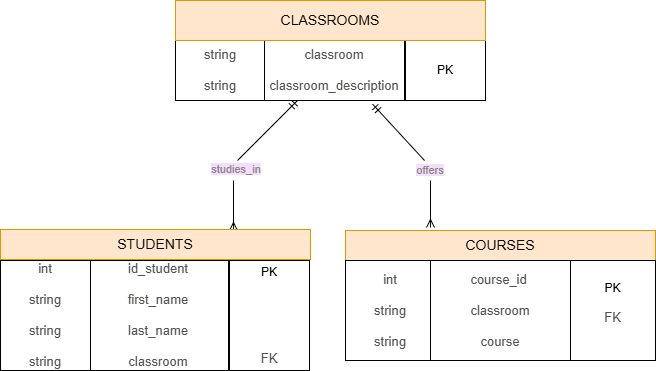

The diagram above was exported from draw.io. Its source (the exported page's mxGraphModel, read from the mxfile embedded in the PNG):
<mxGraphModel dx="1084" dy="611" grid="1" gridSize="10" guides="1" tooltips="1" connect="1" arrows="1" fold="1" page="1" pageScale="1" pageWidth="827" pageHeight="1169" math="0" shadow="0">
  <root>
    <mxCell id="0" />
    <mxCell id="1" parent="0" />
    <mxCell id="fLMWfs_-M7TKmYb55DHV-83" parent="1" style="rounded=0;whiteSpace=wrap;html=1;" value="&lt;span style=&quot;color: rgb(82, 81, 78); font-family: &amp;quot;Anthropic Sans&amp;quot;, sans-serif; font-size: 13px; text-align: start; white-space: nowrap;&quot;&gt;string&lt;/span&gt;&lt;div&gt;&lt;div style=&quot;text-align: start;&quot;&gt;&lt;font color=&quot;#52514e&quot; face=&quot;Anthropic Sans, sans-serif&quot;&gt;&lt;span style=&quot;font-size: 13px; text-wrap-mode: nowrap;&quot;&gt;&lt;br&gt;&lt;/span&gt;&lt;/font&gt;&lt;/div&gt;&lt;div&gt;&lt;span style=&quot;color: rgb(82, 81, 78); font-family: &amp;quot;Anthropic Sans&amp;quot;, sans-serif; font-size: 13px; text-align: start; white-space: nowrap;&quot;&gt;string&lt;/span&gt;&lt;span style=&quot;color: rgb(82, 81, 78); font-family: &amp;quot;Anthropic Sans&amp;quot;, sans-serif; font-size: 13px; text-align: start; white-space: nowrap;&quot;&gt;&lt;/span&gt;&lt;/div&gt;&lt;/div&gt;" vertex="1">
      <mxGeometry height="60" width="90" x="250" y="240" as="geometry" />
    </mxCell>
    <mxCell id="fLMWfs_-M7TKmYb55DHV-84" parent="1" style="rounded=0;whiteSpace=wrap;html=1;" value="&lt;span style=&quot;color: rgb(82, 81, 78); font-family: &amp;quot;Anthropic Sans&amp;quot;, sans-serif; font-size: 13px; text-align: start; white-space: nowrap;&quot;&gt;classroom&lt;/span&gt;&lt;div&gt;&lt;div style=&quot;text-align: start;&quot;&gt;&lt;font color=&quot;#52514e&quot; face=&quot;Anthropic Sans, sans-serif&quot;&gt;&lt;span style=&quot;font-size: 13px; text-wrap-mode: nowrap;&quot;&gt;&lt;br&gt;&lt;/span&gt;&lt;/font&gt;&lt;/div&gt;&lt;div&gt;&lt;span style=&quot;color: rgb(82, 81, 78); font-family: &amp;quot;Anthropic Sans&amp;quot;, sans-serif; font-size: 13px; text-align: start; white-space: nowrap;&quot;&gt;classroom_description&lt;/span&gt;&lt;/div&gt;&lt;/div&gt;" vertex="1">
      <mxGeometry height="60" width="140" x="339" y="240" as="geometry" />
    </mxCell>
    <mxCell id="fLMWfs_-M7TKmYb55DHV-85" parent="1" style="rounded=0;whiteSpace=wrap;html=1;" value="PK" vertex="1">
      <mxGeometry height="60" width="80" x="480" y="240" as="geometry" />
    </mxCell>
    <mxCell id="fLMWfs_-M7TKmYb55DHV-87" parent="1" style="rounded=0;whiteSpace=wrap;html=1;fillColor=#ffe6cc;strokeColor=#d79b00;" value="&lt;span style=&quot;color: rgb(11, 11, 11); font-family: &amp;quot;Anthropic Sans&amp;quot;, sans-serif; font-size: 14px; text-align: start; white-space: nowrap;&quot;&gt;CLASSROOMS&lt;/span&gt;" vertex="1">
      <mxGeometry height="40" width="310" x="250" y="200" as="geometry" />
    </mxCell>
    <mxCell id="fLMWfs_-M7TKmYb55DHV-89" edge="1" parent="1" style="endArrow=ERmandOne;html=1;rounded=0;endFill=0;" value="">
      <mxGeometry height="50" relative="1" width="50" as="geometry">
        <mxPoint x="312" y="360" as="sourcePoint" />
        <mxPoint x="372" y="300" as="targetPoint" />
      </mxGeometry>
    </mxCell>
    <mxCell id="fLMWfs_-M7TKmYb55DHV-90" parent="1" style="text;html=1;whiteSpace=wrap;strokeColor=none;fillColor=none;align=center;verticalAlign=middle;rounded=0;" value="&lt;span style=&quot;color: rgb(137, 135, 129); font-family: &amp;quot;Anthropic Sans&amp;quot;, sans-serif; font-size: 11px; white-space: nowrap; background-color: rgb(244, 221, 255);&quot;&gt;studies_in&lt;/span&gt;" vertex="1">
      <mxGeometry height="30" width="60" x="281" y="354" as="geometry" />
    </mxCell>
    <mxCell id="fLMWfs_-M7TKmYb55DHV-93" edge="1" parent="1" style="endArrow=none;html=1;rounded=0;startArrow=ERmany;startFill=0;" value="">
      <mxGeometry height="50" relative="1" width="50" as="geometry">
        <mxPoint x="308" y="430" as="sourcePoint" />
        <mxPoint x="308" y="380" as="targetPoint" />
      </mxGeometry>
    </mxCell>
    <mxCell id="fLMWfs_-M7TKmYb55DHV-94" parent="1" style="rounded=0;whiteSpace=wrap;html=1;fillColor=#ffe6cc;strokeColor=#d79b00;" value="&lt;span style=&quot;color: rgb(11, 11, 11); font-family: &amp;quot;Anthropic Sans&amp;quot;, sans-serif; font-size: 14px; text-align: start; white-space: nowrap;&quot;&gt;STUDENTS&lt;/span&gt;" vertex="1">
      <mxGeometry height="30" width="310" x="75" y="429" as="geometry" />
    </mxCell>
    <mxCell id="fLMWfs_-M7TKmYb55DHV-95" parent="1" style="rounded=0;whiteSpace=wrap;html=1;" value="&lt;span style=&quot;color: rgb(82, 81, 78); font-family: &amp;quot;Anthropic Sans&amp;quot;, sans-serif; font-size: 13px; text-align: start; white-space: nowrap;&quot;&gt;id_student&lt;/span&gt;&lt;div&gt;&lt;span style=&quot;color: rgb(82, 81, 78); font-family: &amp;quot;Anthropic Sans&amp;quot;, sans-serif; font-size: 13px; text-align: start; white-space: nowrap;&quot;&gt;&lt;br&gt;&lt;/span&gt;&lt;/div&gt;&lt;div&gt;&lt;span style=&quot;color: rgb(82, 81, 78); font-family: &amp;quot;Anthropic Sans&amp;quot;, sans-serif; font-size: 13px; text-align: start; white-space: nowrap;&quot;&gt;first_name&lt;/span&gt;&lt;span style=&quot;color: rgb(82, 81, 78); font-family: &amp;quot;Anthropic Sans&amp;quot;, sans-serif; font-size: 13px; text-align: start; white-space: nowrap;&quot;&gt;&lt;/span&gt;&lt;/div&gt;&lt;div&gt;&lt;span style=&quot;color: rgb(82, 81, 78); font-family: &amp;quot;Anthropic Sans&amp;quot;, sans-serif; font-size: 13px; text-align: start; white-space: nowrap;&quot;&gt;&lt;br&gt;&lt;/span&gt;&lt;/div&gt;&lt;div&gt;&lt;span style=&quot;color: rgb(82, 81, 78); font-family: &amp;quot;Anthropic Sans&amp;quot;, sans-serif; font-size: 13px; text-align: start; white-space: nowrap;&quot;&gt;last_name&lt;/span&gt;&lt;span style=&quot;color: rgb(82, 81, 78); font-family: &amp;quot;Anthropic Sans&amp;quot;, sans-serif; font-size: 13px; text-align: start; white-space: nowrap;&quot;&gt;&lt;/span&gt;&lt;/div&gt;&lt;div&gt;&lt;span style=&quot;color: rgb(82, 81, 78); font-family: &amp;quot;Anthropic Sans&amp;quot;, sans-serif; font-size: 13px; text-align: start; white-space: nowrap;&quot;&gt;&lt;br&gt;&lt;/span&gt;&lt;/div&gt;&lt;div&gt;&lt;span style=&quot;color: rgb(82, 81, 78); font-family: &amp;quot;Anthropic Sans&amp;quot;, sans-serif; font-size: 13px; text-align: start; white-space: nowrap;&quot;&gt;classroom&lt;/span&gt;&lt;span style=&quot;color: rgb(82, 81, 78); font-family: &amp;quot;Anthropic Sans&amp;quot;, sans-serif; font-size: 13px; text-align: start; white-space: nowrap;&quot;&gt;&lt;/span&gt;&lt;/div&gt;" vertex="1">
      <mxGeometry height="110" width="140" x="163" y="460" as="geometry" />
    </mxCell>
    <mxCell id="fLMWfs_-M7TKmYb55DHV-96" parent="1" style="rounded=0;whiteSpace=wrap;html=1;" value="PK&lt;div&gt;&lt;br&gt;&lt;/div&gt;&lt;div&gt;&lt;br&gt;&lt;/div&gt;&lt;div&gt;&lt;br&gt;&lt;/div&gt;&lt;div&gt;&lt;br&gt;&lt;/div&gt;&lt;div&gt;&lt;br&gt;&lt;/div&gt;&lt;div&gt;&lt;span style=&quot;color: rgb(82, 81, 78); font-family: &amp;quot;Anthropic Sans&amp;quot;, sans-serif; font-size: 13px; text-align: start; white-space: nowrap;&quot;&gt;FK&lt;/span&gt;&lt;/div&gt;" vertex="1">
      <mxGeometry height="110" width="80" x="304" y="460" as="geometry" />
    </mxCell>
    <mxCell id="fLMWfs_-M7TKmYb55DHV-97" parent="1" style="rounded=0;whiteSpace=wrap;html=1;" value="&lt;span style=&quot;color: rgb(82, 81, 78); font-family: &amp;quot;Anthropic Sans&amp;quot;, sans-serif; font-size: 13px; text-align: start; white-space: nowrap;&quot;&gt;int&lt;/span&gt;&lt;div&gt;&lt;div style=&quot;text-align: start;&quot;&gt;&lt;font color=&quot;#52514e&quot; face=&quot;Anthropic Sans, sans-serif&quot;&gt;&lt;span style=&quot;font-size: 13px; text-wrap-mode: nowrap;&quot;&gt;&lt;br&gt;&lt;/span&gt;&lt;/font&gt;&lt;/div&gt;&lt;div&gt;&lt;span style=&quot;color: rgb(82, 81, 78); font-family: &amp;quot;Anthropic Sans&amp;quot;, sans-serif; font-size: 13px; text-align: start; white-space: nowrap;&quot;&gt;string&lt;/span&gt;&lt;/div&gt;&lt;div&gt;&lt;span style=&quot;color: rgb(82, 81, 78); font-family: &amp;quot;Anthropic Sans&amp;quot;, sans-serif; font-size: 13px; text-align: start; white-space: nowrap;&quot;&gt;&lt;br&gt;&lt;/span&gt;&lt;/div&gt;&lt;div&gt;&lt;span style=&quot;color: rgb(82, 81, 78); font-family: &amp;quot;Anthropic Sans&amp;quot;, sans-serif; font-size: 13px; text-align: start; white-space: nowrap;&quot;&gt;string&lt;/span&gt;&lt;/div&gt;&lt;div&gt;&lt;span style=&quot;color: rgb(82, 81, 78); font-family: &amp;quot;Anthropic Sans&amp;quot;, sans-serif; font-size: 13px; text-align: start; white-space: nowrap;&quot;&gt;&lt;br&gt;&lt;/span&gt;&lt;/div&gt;&lt;div&gt;&lt;span style=&quot;color: rgb(82, 81, 78); font-family: &amp;quot;Anthropic Sans&amp;quot;, sans-serif; font-size: 13px; text-align: start; white-space: nowrap;&quot;&gt;string&lt;/span&gt;&lt;/div&gt;&lt;/div&gt;" vertex="1">
      <mxGeometry height="110" width="90" x="75" y="460" as="geometry" />
    </mxCell>
    <mxCell id="fLMWfs_-M7TKmYb55DHV-98" parent="1" style="rounded=0;whiteSpace=wrap;html=1;fillColor=#ffe6cc;strokeColor=#d79b00;" value="&lt;span style=&quot;color: rgb(11, 11, 11); font-family: &amp;quot;Anthropic Sans&amp;quot;, sans-serif; font-size: 14px; text-align: start; white-space: nowrap;&quot;&gt;COURSES&lt;/span&gt;" vertex="1">
      <mxGeometry height="30" width="310" x="420" y="430" as="geometry" />
    </mxCell>
    <mxCell id="fLMWfs_-M7TKmYb55DHV-99" parent="1" style="rounded=0;whiteSpace=wrap;html=1;" value="&lt;span style=&quot;white-space: nowrap; color: rgb(82, 81, 78); font-family: &amp;quot;Anthropic Sans&amp;quot;, sans-serif; font-size: 13px; text-align: start;&quot;&gt;int&lt;/span&gt;&lt;div&gt;&lt;div style=&quot;text-align: start;&quot;&gt;&lt;font face=&quot;Anthropic Sans, sans-serif&quot;&gt;&lt;span style=&quot;font-size: 13px; text-wrap-mode: nowrap;&quot;&gt;&lt;br&gt;&lt;/span&gt;&lt;/font&gt;&lt;/div&gt;&lt;div&gt;&lt;span style=&quot;color: rgb(82, 81, 78); font-family: &amp;quot;Anthropic Sans&amp;quot;, sans-serif; font-size: 13px; text-align: start; white-space: nowrap;&quot;&gt;string&lt;/span&gt;&lt;/div&gt;&lt;div&gt;&lt;span style=&quot;color: rgb(82, 81, 78); font-family: &amp;quot;Anthropic Sans&amp;quot;, sans-serif; font-size: 13px; text-align: start; white-space: nowrap;&quot;&gt;&lt;br&gt;&lt;/span&gt;&lt;/div&gt;&lt;div&gt;&lt;span style=&quot;color: rgb(82, 81, 78); font-family: &amp;quot;Anthropic Sans&amp;quot;, sans-serif; font-size: 13px; text-align: start; white-space: nowrap;&quot;&gt;string&lt;/span&gt;&lt;/div&gt;&lt;/div&gt;" vertex="1">
      <mxGeometry height="100" width="90" x="420" y="460" as="geometry" />
    </mxCell>
    <mxCell id="fLMWfs_-M7TKmYb55DHV-102" parent="1" style="rounded=0;whiteSpace=wrap;html=1;" value="&lt;div style=&quot;text-align: start;&quot;&gt;&lt;span style=&quot;color: rgb(82, 81, 78); font-family: &amp;quot;Anthropic Sans&amp;quot;, sans-serif; font-size: 13px; white-space: nowrap;&quot;&gt;course_id&lt;/span&gt;&lt;br&gt;&lt;div style=&quot;text-align: center;&quot;&gt;&lt;span style=&quot;color: rgb(82, 81, 78); font-family: &amp;quot;Anthropic Sans&amp;quot;, sans-serif; font-size: 13px; text-align: start; white-space: nowrap;&quot;&gt;&lt;br&gt;&lt;/span&gt;&lt;/div&gt;&lt;div style=&quot;text-align: center;&quot;&gt;&lt;span style=&quot;color: rgb(82, 81, 78); font-family: &amp;quot;Anthropic Sans&amp;quot;, sans-serif; font-size: 13px; text-align: start; white-space: nowrap;&quot;&gt;classroom&lt;/span&gt;&lt;/div&gt;&lt;div style=&quot;text-align: center;&quot;&gt;&lt;span style=&quot;color: rgb(82, 81, 78); font-family: &amp;quot;Anthropic Sans&amp;quot;, sans-serif; font-size: 13px; text-align: start; white-space: nowrap;&quot;&gt;&lt;br&gt;&lt;/span&gt;&lt;/div&gt;&lt;div style=&quot;text-align: center;&quot;&gt;&lt;span style=&quot;color: rgb(82, 81, 78); font-family: &amp;quot;Anthropic Sans&amp;quot;, sans-serif; font-size: 13px; text-align: start; white-space: nowrap;&quot;&gt;course&lt;/span&gt;&lt;/div&gt;&lt;/div&gt;" vertex="1">
      <mxGeometry height="100" width="140" x="505" y="460" as="geometry" />
    </mxCell>
    <mxCell id="fLMWfs_-M7TKmYb55DHV-103" parent="1" style="rounded=0;whiteSpace=wrap;html=1;" value="PK&lt;div&gt;&lt;br&gt;&lt;div&gt;&lt;span style=&quot;color: rgb(82, 81, 78); font-family: &amp;quot;Anthropic Sans&amp;quot;, sans-serif; font-size: 13px; text-align: start; white-space: nowrap;&quot;&gt;FK&lt;/span&gt;&lt;br&gt;&lt;div&gt;&lt;br&gt;&lt;/div&gt;&lt;/div&gt;&lt;/div&gt;" vertex="1">
      <mxGeometry height="100" width="85" x="645" y="460" as="geometry" />
    </mxCell>
    <mxCell id="fLMWfs_-M7TKmYb55DHV-104" edge="1" parent="1" style="endArrow=ERmandOne;html=1;rounded=0;endFill=0;entryX=0.844;entryY=1.045;entryDx=0;entryDy=0;entryPerimeter=0;" value="">
      <mxGeometry height="50" relative="1" width="50" as="geometry">
        <mxPoint x="499" y="360" as="sourcePoint" />
        <mxPoint x="447.1600000000001" y="303.70000000000005" as="targetPoint" />
      </mxGeometry>
    </mxCell>
    <mxCell id="fLMWfs_-M7TKmYb55DHV-105" parent="1" style="text;html=1;whiteSpace=wrap;strokeColor=none;fillColor=none;align=center;verticalAlign=middle;rounded=0;" value="&lt;span style=&quot;color: rgb(137, 135, 129); font-family: &amp;quot;Anthropic Sans&amp;quot;, sans-serif; font-size: 11px; white-space: nowrap; background-color: rgb(244, 221, 255);&quot;&gt;offers&lt;/span&gt;" vertex="1">
      <mxGeometry height="60" width="60" x="475" y="340" as="geometry" />
    </mxCell>
    <mxCell id="fLMWfs_-M7TKmYb55DHV-106" edge="1" parent="1" style="endArrow=none;html=1;rounded=0;startArrow=ERmany;startFill=0;" value="">
      <mxGeometry height="50" relative="1" width="50" as="geometry">
        <mxPoint x="505" y="427" as="sourcePoint" />
        <mxPoint x="505" y="380" as="targetPoint" />
      </mxGeometry>
    </mxCell>
  </root>
</mxGraphModel>